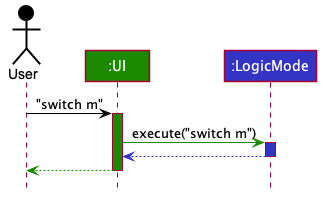

The diagram above was rendered by PlantUML. Its source (embedded in the PNG):
@startuml









skinparam BackgroundColor #FFFFFFF

skinparam Shadowing false

skinparam Class {
    FontColor #FFFFFF
    BorderThickness 1
    BorderColor #FFFFFF
    StereotypeFontColor #FFFFFF
    FontName Arial
}

skinparam Actor {
    BorderColor #000000
    Color #000000
    FontName Arial
}

skinparam Sequence {
    MessageAlign center
    BoxFontSize 15
    BoxPadding 0
    BoxFontColor #FFFFFF
    FontName Arial
}

skinparam Participant {
    FontColor #FFFFFFF
    Padding 20
}

skinparam MinClassWidth 50
skinparam ParticipantPadding 10
skinparam Shadowing false
skinparam DefaultTextAlignment center
skinparam packageStyle Rectangle

hide footbox
hide members
hide circle

Actor User as user #000000
Participant ":UI" as ui #1D8900
Participant ":LogicMode" as logic #3333C4

user -[#000000]> ui : "switch m"
activate ui #1D8900

ui -[#1D8900]> logic : execute("switch m")
activate logic #3333C4

logic --[#3333C4]> ui
deactivate logic

ui--[#1D8900]> user
deactivate ui
@enduml